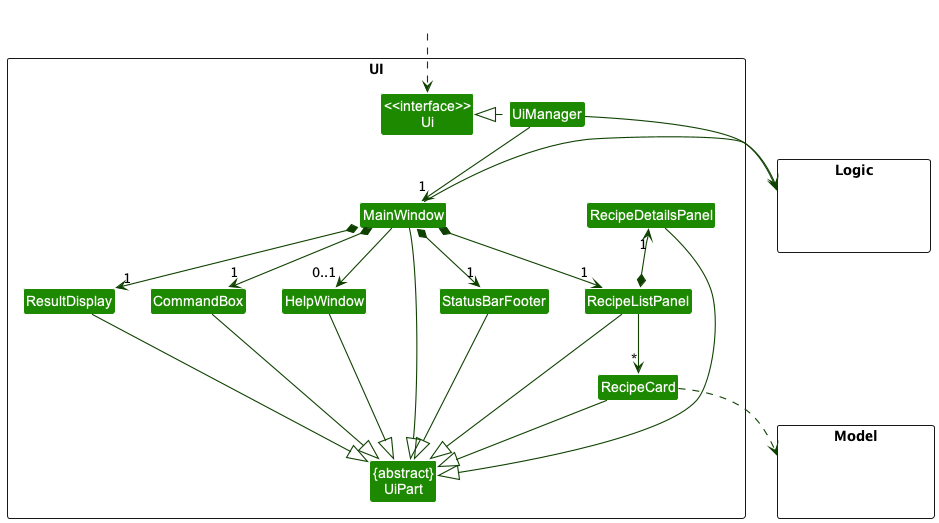

The diagram above was rendered by PlantUML. Its source (embedded in the PNG):
@startuml
!include style.puml
skinparam arrowThickness 1.1
skinparam arrowColor UI_COLOR_T4
skinparam classBackgroundColor UI_COLOR

package UI <<Rectangle>>{
Class "<<interface>>\nUi" as Ui
Class "{abstract}\nUiPart" as UiPart
Class UiManager
Class MainWindow
Class HelpWindow
Class ResultDisplay
Class RecipeListPanel
Class RecipeCard
Class StatusBarFooter
Class CommandBox
Class RecipeDetailsPanel
}

package Model <<Rectangle>> {
Class HiddenModel #FFFFFF
}

package Logic <<Rectangle>> {
Class HiddenLogic #FFFFFF
}

Class HiddenOutside #FFFFFF
HiddenOutside ..> Ui

UiManager .left.|> Ui
UiManager -down-> "1" MainWindow
MainWindow *-down->  "1" CommandBox
MainWindow *-down-> "1" ResultDisplay
MainWindow *-down-> "1" RecipeListPanel
MainWindow *-down-> "1" StatusBarFooter
MainWindow --> "0..1" HelpWindow

RecipeListPanel -down-> "*" RecipeCard
RecipeDetailsPanel "1" <--* RecipeListPanel
MainWindow -left-|> UiPart

ResultDisplay --|> UiPart
CommandBox --|> UiPart
RecipeListPanel --|> UiPart
RecipeCard --|> UiPart
StatusBarFooter --|> UiPart
HelpWindow --|> UiPart
RecipeDetailsPanel --|> UiPart

RecipeCard ..> Model
UiManager -right-> Logic
MainWindow -left-> Logic

RecipeListPanel -[hidden]left- HelpWindow
HelpWindow -[hidden]left- CommandBox
CommandBox -[hidden]left- ResultDisplay
ResultDisplay -[hidden]left- StatusBarFooter

MainWindow -[hidden]-|> UiPart
@enduml